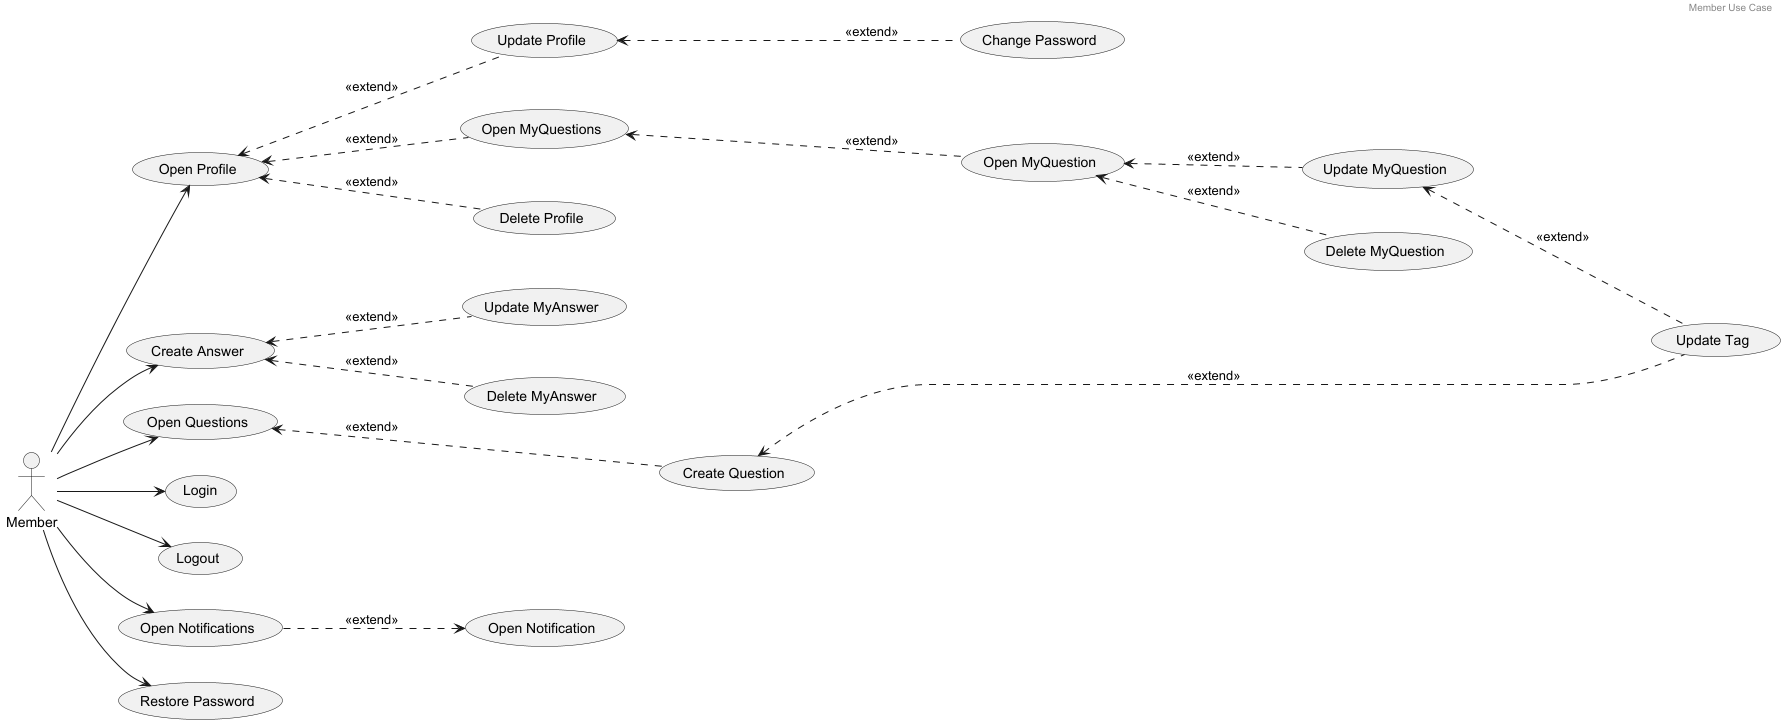

The diagram above was rendered by PlantUML. Its source (embedded in the PNG):
@startuml

header Member Use Case

actor Member

left to right direction

(Login) as UC1
(Logout) as UC2

(Open Profile) as UC4
(Update Profile) as UC5
(Delete Profile) as UC6
(Change Password) as UC36

(Create Question) as UC8
(Delete MyQuestion) as UC9
(Update MyQuestion) as UC10
(Open Questions) as UC11
(Open MyQuestion) as UC12
(Open MyQuestions) as UC13

(Create Answer) as UC14
(Update MyAnswer) as UC15
(Delete MyAnswer) as UC16

(Open Notifications) as UC33
(Open Notification) as UC34

(Update Tag) as UC21

(Restore Password) as UC37

UC8 .-up-> UC11 : <<extend>>
UC12 .-up-> UC13 : <<extend>>
UC9 .-up-> UC12 : <<extend>>
UC10 .-up-> UC12 : <<extend>>

UC21 .-up-> UC8 : <<extend>>
UC21 .-up-> UC10 : <<extend>>

UC5 .-up-> UC4 : <<extend>>
UC6 .-up-> UC4 : <<extend>>
UC36 .-up-> UC5 : <<extend>>

UC15 .-up-> UC14 : <<extend>>
UC16 .-up-> UC14 : <<extend>>

UC33 .-down-> UC34 : <<extend>>

UC13 .-up-> UC4 : <<extend>>


Member --> UC1
Member --> UC2
Member --> UC4
Member --> UC11
Member --> UC14
Member --> UC33
Member --> UC37

@enduml